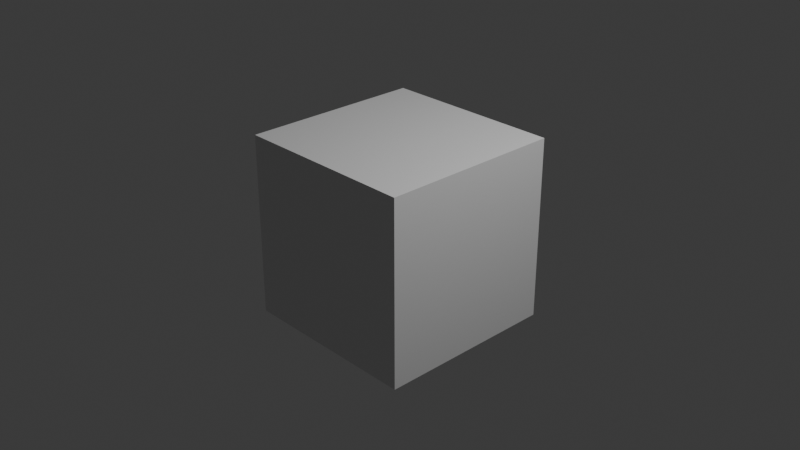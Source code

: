 # Source: box.blend  (saved by Blender 4.0.36; exported with 4.5.12 LTS)
import bpy
from mathutils import Matrix  # noqa: F401  (used for matrix-valued properties, if any)

bpy.ops.wm.read_factory_settings(use_empty=True)
scene = bpy.context.scene
scene.name = 'Scene'

# ---- collections
col_collection = bpy.data.collections.new('Collection'); scene.collection.children.link(col_collection)

# ---- materials (node trees are filled in below, after node groups)
mat_material = bpy.data.materials.new('Material')
mat_material.alpha_threshold = 0.0
mat_material.use_transparent_shadow = False
mat_material.roughness = 0.5
mat_material.line_color = (0.0, 0.0, 0.0, 1.0)

# ---- material node trees
mat_material.use_nodes = True; mat_material.node_tree.nodes.clear()
_N = mat_material.node_tree.nodes; _L = mat_material.node_tree.links
n0 = _N.new('ShaderNodeOutputMaterial'); n0.name = 'Material Output'; n0.location = (300, 300)
n1 = _N.new('ShaderNodeBsdfPrincipled'); n1.name = 'Principled BSDF'; n1.location = (10, 300)
n1.inputs[3].default_value = 1.45
_L.new(n1.outputs[0], n0.inputs[0])
n0.is_active_output = True

# ---- world
world_world = bpy.data.worlds.new('World'); scene.world = world_world
world_world.use_nodes = True; world_world.node_tree.nodes.clear()
_N = world_world.node_tree.nodes; _L = world_world.node_tree.links
n0 = _N.new('ShaderNodeOutputWorld'); n0.name = 'World Output'; n0.location = (300, 300)
n1 = _N.new('ShaderNodeBackground'); n1.name = 'Background'; n1.location = (10, 300)
n1.inputs[0].default_value = (0.05088, 0.05088, 0.05088, 1.0)
_L.new(n1.outputs[0], n0.inputs[0])
n0.is_active_output = True
world_world.color = (0.05088, 0.05088, 0.05088)
world_world.use_sun_shadow = False
world_world.sun_shadow_jitter_overblur = 0.0

# ---- cameras
cam_camera = bpy.data.cameras.new('Camera')
cam_camera.clip_end = 100.0
cam_camera.ortho_scale = 7.314

# ---- lights
light_light = bpy.data.lights.new('Light', 'POINT')
light_light.transmission_factor = 0.0
light_light.use_soft_falloff = False
light_light.energy = 1000.0
light_light.shadow_soft_size = 0.1
light_light.shadow_maximum_resolution = 0.006
light_light.use_absolute_resolution = True

# ---- meshes
me_cube = bpy.data.meshes.new('Cube')
me_cube.from_pydata([(1.0, 1.0, 1.0), (1.0, 1.0, -1.0), (1.0, -1.0, 1.0), (1.0, -1.0, -1.0), (-1.0, 1.0, 1.0), (-1.0, 1.0, -1.0), (-1.0, -1.0, 1.0), (-1.0, -1.0, -1.0)], [], [(0, 4, 6, 2), (3, 2, 6, 7), (7, 6, 4, 5), (5, 1, 3, 7), (1, 0, 2, 3), (5, 4, 0, 1)])
_uv = me_cube.uv_layers.new(name='UVMap')
_uv.uv.foreach_set('vector', [0.625, 0.5, 0.875, 0.5, 0.875, 0.75, 0.625, 0.75, 0.375, 0.75, 0.625, 0.75, 0.625, 1.0, 0.375, 1.0, 0.375, 0.0, 0.625, 0.0, 0.625, 0.25, 0.375, 0.25, 0.125, 0.5, 0.375, 0.5, 0.375, 0.75, 0.125, 0.75, 0.375, 0.5, 0.625, 0.5, 0.625, 0.75, 0.375, 0.75, 0.375, 0.25, 0.625, 0.25, 0.625, 0.5, 0.375, 0.5])
me_cube.materials.append(mat_material)
me_cube.use_mirror_vertex_groups = False
me_cube.update()

# ---- objects
ob_cube = bpy.data.objects.new('Cube', me_cube)
ob_light = bpy.data.objects.new('Light', light_light)
ob_camera = bpy.data.objects.new('Camera', cam_camera)

# ---- transforms, parenting, visibility, modifiers, constraints
ob_cube.location = (0.0, 0.0, -0.1049)
ob_cube.lock_rotations_4d = False
ob_cube.empty_display_type = 'ARROWS'
ob_cube.lineart.crease_threshold = 0.0
ob_light.location = (4.076, 1.005, 5.904)
ob_light.rotation_euler = (0.6503, 0.05522, 1.866)
ob_light.lock_rotations_4d = False
ob_light.empty_display_type = 'ARROWS'
ob_light.color = (0.0, 0.0, 0.0, 0.0)
ob_light.lineart.crease_threshold = 0.0
ob_camera.location = (7.359, -6.926, 4.958)
ob_camera.rotation_euler = (1.109, 0.0, 0.8149)
ob_camera.lock_rotations_4d = False
ob_camera.empty_display_type = 'ARROWS'
ob_camera.color = (0.0, 0.0, 0.0, 0.0)
ob_camera.display_type = 'WIRE'
ob_camera.lineart.crease_threshold = 0.0

# ---- collection membership
col_collection.objects.link(ob_cube)
col_collection.objects.link(ob_light)
col_collection.objects.link(ob_camera)

# ---- scene / render settings (as saved in the file)
scene.camera = ob_camera
scene.frame_start = 1; scene.frame_end = 75; scene.frame_set(41)
scene.render.engine = 'BLENDER_EEVEE_NEXT'
scene.cycles.sampling_pattern = 'TABULATED_SOBOL'
bpy.context.view_layer.update()
